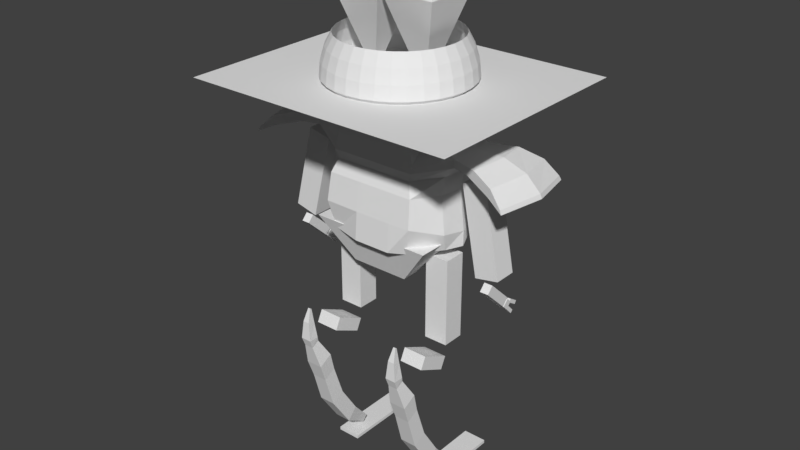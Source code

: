 # Source: robo_character.blend  (saved by Blender 2.77.0; exported with 4.5.12 LTS)
import bpy
from mathutils import Matrix  # noqa: F401  (used for matrix-valued properties, if any)

bpy.ops.wm.read_factory_settings(use_empty=True)
scene = bpy.context.scene
scene.name = 'Scene'

# ---- collections
col_collection_1 = bpy.data.collections.new('Collection 1'); scene.collection.children.link(col_collection_1)

# ---- world
world_world = bpy.data.worlds.new('World'); scene.world = world_world
world_world.color = (0.05088, 0.05088, 0.05088)
world_world.use_sun_shadow = False
world_world.sun_shadow_jitter_overblur = 0.0
world_world.cycles.sampling_method = 'MANUAL'

# ---- meshes
me_cube_024 = bpy.data.meshes.new('Cube.024')
me_cube_024.from_pydata([(-1.0, -1.0, -1.0), (-1.0, -1.0, 1.0), (-1.0, 1.0, -1.0), (-1.0, 1.0, 1.0), (1.0, -1.0, -1.0), (1.0, -1.0, 1.0), (1.0, 1.0, -1.0), (1.0, 1.0, 1.0)], [], [(1, 3, 2, 0), (3, 7, 6, 2), (7, 5, 4, 6), (5, 1, 0, 4), (0, 2, 6, 4), (5, 7, 3, 1)])
me_cube_024.use_remesh_preserve_volume = False
me_cube_024.use_remesh_preserve_attributes = False
me_cube_024.use_mirror_vertex_groups = False
me_cube_024.update()
me_cube_023 = bpy.data.meshes.new('Cube.023')
me_cube_023.from_pydata([(-1.0, -1.0, -1.0), (-1.0, -1.0, 1.0), (-1.0, 1.0, -1.0), (-1.0, 1.0, 1.0), (1.0, -1.0, -1.0), (1.0, -1.0, 1.0), (1.0, 1.0, -1.0), (1.0, 1.0, 1.0)], [], [(1, 3, 2, 0), (3, 7, 6, 2), (7, 5, 4, 6), (5, 1, 0, 4), (0, 2, 6, 4), (5, 7, 3, 1)])
me_cube_023.use_remesh_preserve_volume = False
me_cube_023.use_remesh_preserve_attributes = False
me_cube_023.use_mirror_vertex_groups = False
me_cube_023.update()
me_cube_022 = bpy.data.meshes.new('Cube.022')
me_cube_022.from_pydata([(-1.0, -1.0, -1.0), (-1.0, -1.0, 1.0), (-1.0, 1.0, -1.0), (-1.0, 1.0, 1.0), (1.0, -1.0, -1.0), (1.0, -1.0, 1.0), (1.0, 1.0, -1.0), (1.0, 1.0, 1.0)], [], [(1, 3, 2, 0), (3, 7, 6, 2), (7, 5, 4, 6), (5, 1, 0, 4), (0, 2, 6, 4), (5, 7, 3, 1)])
me_cube_022.use_remesh_preserve_volume = False
me_cube_022.use_remesh_preserve_attributes = False
me_cube_022.use_mirror_vertex_groups = False
me_cube_022.update()
me_cube_021 = bpy.data.meshes.new('Cube.021')
me_cube_021.from_pydata([(-1.0, -1.0, -1.0), (-1.0, -1.0, 1.0), (-1.0, 1.0, -1.0), (-1.0, 1.0, 1.0), (1.0, -1.0, -1.0), (1.0, -1.0, 1.0), (1.0, 1.0, -1.0), (1.0, 1.0, 1.0)], [], [(1, 3, 2, 0), (3, 7, 6, 2), (7, 5, 4, 6), (5, 1, 0, 4), (0, 2, 6, 4), (5, 7, 3, 1)])
me_cube_021.use_remesh_preserve_volume = False
me_cube_021.use_remesh_preserve_attributes = False
me_cube_021.use_mirror_vertex_groups = False
me_cube_021.update()
me_cube_020 = bpy.data.meshes.new('Cube.020')
me_cube_020.from_pydata([(-1.0, -1.0, -1.0), (-1.0, -1.0, 1.0), (-1.0, 1.0, -1.0), (-1.0, 1.0, 1.0), (1.0, -1.0, -1.0), (1.0, -1.0, 1.0), (1.0, 1.0, -1.0), (1.0, 1.0, 1.0)], [], [(1, 3, 2, 0), (3, 7, 6, 2), (7, 5, 4, 6), (5, 1, 0, 4), (0, 2, 6, 4), (5, 7, 3, 1)])
me_cube_020.use_remesh_preserve_volume = False
me_cube_020.use_remesh_preserve_attributes = False
me_cube_020.use_mirror_vertex_groups = False
me_cube_020.update()
me_cube_018 = bpy.data.meshes.new('Cube.018')
me_cube_018.from_pydata([(-1.0, -1.0, -1.0), (-1.0, -1.0, 1.0), (-1.0, 1.0, -1.0), (-1.0, 1.0, 1.0), (1.0, -1.0, -1.0), (1.0, -1.0, 1.0), (1.0, 1.0, -1.0), (1.0, 1.0, 1.0)], [], [(1, 3, 2, 0), (3, 7, 6, 2), (7, 5, 4, 6), (5, 1, 0, 4), (0, 2, 6, 4), (5, 7, 3, 1)])
me_cube_018.use_remesh_preserve_volume = False
me_cube_018.use_remesh_preserve_attributes = False
me_cube_018.use_mirror_vertex_groups = False
me_cube_018.update()
me_cube_015 = bpy.data.meshes.new('Cube.015')
me_cube_015.from_pydata([(-1.0, -1.0, -1.0), (-1.0, -1.0, 1.0), (-1.0, 1.0, -1.0), (-1.0, 1.0, 1.0), (1.0, -1.0, -1.0), (1.0, -1.0, 1.0), (1.0, 1.0, -1.0), (1.0, 1.0, 1.0)], [], [(1, 3, 2, 0), (3, 7, 6, 2), (7, 5, 4, 6), (5, 1, 0, 4), (0, 2, 6, 4), (5, 7, 3, 1)])
me_cube_015.use_remesh_preserve_volume = False
me_cube_015.use_remesh_preserve_attributes = False
me_cube_015.use_mirror_vertex_groups = False
me_cube_015.update()
me_cube_014 = bpy.data.meshes.new('Cube.014')
me_cube_014.from_pydata([(-1.0, -1.0, -1.0), (-1.0, -1.0, 1.0), (-1.0, 1.0, -1.0), (-1.0, 1.0, 1.0), (1.0, -1.0, -1.0), (1.0, -1.0, 1.0), (1.0, 1.0, -1.0), (1.0, 1.0, 1.0)], [], [(1, 3, 2, 0), (3, 7, 6, 2), (7, 5, 4, 6), (5, 1, 0, 4), (0, 2, 6, 4), (5, 7, 3, 1)])
me_cube_014.use_remesh_preserve_volume = False
me_cube_014.use_remesh_preserve_attributes = False
me_cube_014.use_mirror_vertex_groups = False
me_cube_014.update()
me_cube_013 = bpy.data.meshes.new('Cube.013')
me_cube_013.from_pydata([(-1.0, -1.0, -1.0), (-1.0, -1.0, 1.0), (-1.0, 1.0, -1.0), (-1.0, 1.0, 1.0), (1.0, -1.0, -1.0), (1.0, -1.0, 1.0), (1.0, 1.0, -1.0), (1.0, 1.0, 1.0)], [], [(1, 3, 2, 0), (3, 7, 6, 2), (7, 5, 4, 6), (5, 1, 0, 4), (0, 2, 6, 4), (5, 7, 3, 1)])
me_cube_013.use_remesh_preserve_volume = False
me_cube_013.use_remesh_preserve_attributes = False
me_cube_013.use_mirror_vertex_groups = False
me_cube_013.update()
me_cube_012 = bpy.data.meshes.new('Cube.012')
me_cube_012.from_pydata([(-1.0, -1.0, -1.0), (-1.0, -1.0, 1.0), (-1.0, 1.0, -1.0), (-1.0, 1.0, 1.0), (1.0, -1.0, -1.0), (1.0, -1.0, 1.0), (1.0, 1.0, -1.0), (1.0, 1.0, 1.0)], [], [(1, 3, 2, 0), (3, 7, 6, 2), (7, 5, 4, 6), (5, 1, 0, 4), (0, 2, 6, 4), (5, 7, 3, 1)])
me_cube_012.use_remesh_preserve_volume = False
me_cube_012.use_remesh_preserve_attributes = False
me_cube_012.use_mirror_vertex_groups = False
me_cube_012.update()
me_cube_011 = bpy.data.meshes.new('Cube.011')
me_cube_011.from_pydata([(-1.0, -1.0, -1.0), (-1.0, -1.0, 1.0), (-1.0, 1.0, -1.0), (-1.0, 1.0, 1.0), (1.0, -1.0, -1.0), (1.0, -1.0, 1.0), (1.0, 1.0, -1.0), (1.0, 1.0, 1.0)], [], [(1, 3, 2, 0), (3, 7, 6, 2), (7, 5, 4, 6), (5, 1, 0, 4), (0, 2, 6, 4), (5, 7, 3, 1)])
me_cube_011.use_remesh_preserve_volume = False
me_cube_011.use_remesh_preserve_attributes = False
me_cube_011.use_mirror_vertex_groups = False
me_cube_011.update()
me_cube_010 = bpy.data.meshes.new('Cube.010')
me_cube_010.from_pydata([(-1.0, -1.0, -1.0), (-1.0, -1.0, 1.0), (-1.0, 1.0, -1.0), (-1.0, 1.0, 1.0), (1.0, -1.0, -1.0), (1.0, -1.0, 1.0), (1.0, 1.0, -1.0), (1.0, 1.0, 1.0)], [], [(1, 3, 2, 0), (3, 7, 6, 2), (7, 5, 4, 6), (5, 1, 0, 4), (0, 2, 6, 4), (5, 7, 3, 1)])
me_cube_010.use_remesh_preserve_volume = False
me_cube_010.use_remesh_preserve_attributes = False
me_cube_010.use_mirror_vertex_groups = False
me_cube_010.update()
me_cube_009 = bpy.data.meshes.new('Cube.009')
me_cube_009.from_pydata([(-0.4506, -1.755, 0.3564), (-0.2766, -1.658, 0.7821), (-0.4506, -0.8541, 0.3564), (-0.2766, -0.9757, 0.7066), (0.4506, -1.755, 0.3564), (0.2766, -1.658, 0.7821), (0.4506, -0.8541, 0.3564), (0.2766, -0.9757, 0.7066), (-0.09519, -1.236, 1.083), (-0.09519, -1.075, 1.057), (0.09519, -1.236, 1.083), (0.09519, -1.075, 1.057), (-0.4033, -1.463, 0.1506), (-0.4033, -0.7549, 0.2494), (0.4033, -1.463, 0.1506), (0.4033, -0.7549, 0.2494), (-0.6919, 0.5267, -1.566), (-0.6919, 1.741, -1.396), (0.6919, 0.5267, -1.566), (0.6919, 1.741, -1.396), (-0.7145, -0.9059, -0.3873), (0.7145, -0.9059, -0.3873), (0.7145, 0.3476, -0.2122), (-0.7145, 0.3476, -0.2122), (-0.6444, -0.3224, -0.8151), (0.6444, 0.8081, -0.6572), (0.6444, -0.3224, -0.8151), (-0.6444, 0.8081, -0.6572), (-0.6919, 2.484, -2.325), (-0.6919, 3.404, -2.061), (0.6919, 2.484, -2.325), (0.6919, 3.404, -2.061), (-0.3226, 4.876, -2.742), (-0.3226, 5.305, -2.619), (0.3226, 4.876, -2.742), (0.3226, 5.305, -2.619)], [], [(1, 3, 2, 0), (3, 7, 6, 2), (7, 5, 4, 6), (5, 1, 0, 4), (0, 2, 13, 12), (5, 7, 11, 10), (10, 11, 9, 8), (3, 1, 8, 9), (1, 5, 10, 8), (7, 3, 9, 11), (26, 24, 16, 18), (2, 6, 15, 13), (4, 0, 12, 14), (6, 4, 14, 15), (17, 19, 31, 29), (27, 25, 19, 17), (25, 26, 18, 19), (24, 27, 17, 16), (12, 13, 23, 20), (15, 14, 21, 22), (13, 15, 22, 23), (14, 12, 20, 21), (20, 23, 27, 24), (22, 21, 26, 25), (23, 22, 25, 27), (21, 20, 24, 26), (31, 30, 34, 35), (19, 18, 30, 31), (16, 17, 29, 28), (18, 16, 28, 30), (32, 33, 35, 34), (28, 29, 33, 32), (30, 28, 32, 34), (29, 31, 35, 33)])
me_cube_009.use_remesh_preserve_volume = False
me_cube_009.use_remesh_preserve_attributes = False
me_cube_009.use_mirror_vertex_groups = False
me_cube_009.update()
me_cube_008 = bpy.data.meshes.new('Cube.008')
me_cube_008.from_pydata([(-1.0, -1.0, -1.0), (-1.0, -1.0, 1.0), (-1.0, 1.0, -1.0), (-1.0, 1.0, 1.0), (1.0, -1.0, -1.0), (1.0, -1.0, 1.0), (1.0, 1.0, -1.0), (1.0, 1.0, 1.0)], [], [(1, 3, 2, 0), (3, 7, 6, 2), (7, 5, 4, 6), (5, 1, 0, 4), (0, 2, 6, 4), (5, 7, 3, 1)])
me_cube_008.use_remesh_preserve_volume = False
me_cube_008.use_remesh_preserve_attributes = False
me_cube_008.use_mirror_vertex_groups = False
me_cube_008.update()
me_cube_007 = bpy.data.meshes.new('Cube.007')
me_cube_007.from_pydata([(-1.0, -1.0, -1.0), (-1.0, -1.0, 1.0), (-1.0, 1.0, -1.0), (-1.0, 1.0, 1.0), (1.0, -1.0, -1.0), (1.0, -1.0, 1.0), (1.0, 1.0, -1.0), (1.0, 1.0, 1.0)], [], [(1, 3, 2, 0), (3, 7, 6, 2), (7, 5, 4, 6), (5, 1, 0, 4), (0, 2, 6, 4), (5, 7, 3, 1)])
me_cube_007.use_remesh_preserve_volume = False
me_cube_007.use_remesh_preserve_attributes = False
me_cube_007.use_mirror_vertex_groups = False
me_cube_007.update()
me_cube_006 = bpy.data.meshes.new('Cube.006')
me_cube_006.from_pydata([(-0.4506, -1.755, 0.3564), (-0.2766, -1.658, 0.7821), (-0.4506, -0.8541, 0.3564), (-0.2766, -0.9757, 0.7066), (0.4506, -1.755, 0.3564), (0.2766, -1.658, 0.7821), (0.4506, -0.8541, 0.3564), (0.2766, -0.9757, 0.7066), (-0.09519, -1.236, 1.083), (-0.09519, -1.075, 1.057), (0.09519, -1.236, 1.083), (0.09519, -1.075, 1.057), (-0.4033, -1.463, 0.1506), (-0.4033, -0.7549, 0.2494), (0.4033, -1.463, 0.1506), (0.4033, -0.7549, 0.2494), (-0.6919, 0.5267, -1.566), (-0.6919, 1.741, -1.396), (0.6919, 0.5267, -1.566), (0.6919, 1.741, -1.396), (-0.7145, -0.9059, -0.3873), (0.7145, -0.9059, -0.3873), (0.7145, 0.3476, -0.2122), (-0.7145, 0.3476, -0.2122), (-0.6444, -0.3224, -0.8151), (0.6444, 0.8081, -0.6572), (0.6444, -0.3224, -0.8151), (-0.6444, 0.8081, -0.6572), (-0.6919, 2.484, -2.325), (-0.6919, 3.404, -2.061), (0.6919, 2.484, -2.325), (0.6919, 3.404, -2.061), (-0.3226, 4.876, -2.742), (-0.3226, 5.305, -2.619), (0.3226, 4.876, -2.742), (0.3226, 5.305, -2.619)], [], [(1, 3, 2, 0), (3, 7, 6, 2), (7, 5, 4, 6), (5, 1, 0, 4), (0, 2, 13, 12), (5, 7, 11, 10), (10, 11, 9, 8), (3, 1, 8, 9), (1, 5, 10, 8), (7, 3, 9, 11), (26, 24, 16, 18), (2, 6, 15, 13), (4, 0, 12, 14), (6, 4, 14, 15), (17, 19, 31, 29), (27, 25, 19, 17), (25, 26, 18, 19), (24, 27, 17, 16), (12, 13, 23, 20), (15, 14, 21, 22), (13, 15, 22, 23), (14, 12, 20, 21), (20, 23, 27, 24), (22, 21, 26, 25), (23, 22, 25, 27), (21, 20, 24, 26), (31, 30, 34, 35), (19, 18, 30, 31), (16, 17, 29, 28), (18, 16, 28, 30), (32, 33, 35, 34), (28, 29, 33, 32), (30, 28, 32, 34), (29, 31, 35, 33)])
me_cube_006.use_remesh_preserve_volume = False
me_cube_006.use_remesh_preserve_attributes = False
me_cube_006.use_mirror_vertex_groups = False
me_cube_006.update()
me_cube_005 = bpy.data.meshes.new('Cube.005')
me_cube_005.from_pydata([(-1.0, -1.0, -1.0), (-1.0, -1.0, 1.0), (-1.0, 1.0, -1.0), (-1.0, 1.0, 1.0), (1.0, -1.0, -1.0), (1.0, -1.0, 1.0), (1.0, 1.0, -1.0), (1.0, 1.0, 1.0)], [], [(1, 3, 2, 0), (3, 7, 6, 2), (7, 5, 4, 6), (5, 1, 0, 4), (0, 2, 6, 4), (5, 7, 3, 1)])
me_cube_005.use_remesh_preserve_volume = False
me_cube_005.use_remesh_preserve_attributes = False
me_cube_005.use_mirror_vertex_groups = False
me_cube_005.update()
me_cube_004 = bpy.data.meshes.new('Cube.004')
me_cube_004.from_pydata([(-1.0, -1.0, -1.0), (-1.0, -1.0, 1.0), (-1.0, 1.0, -1.0), (-1.0, 1.0, 1.0), (1.0, -1.0, -1.0), (1.0, -1.0, 1.0), (1.0, 1.0, -1.0), (1.0, 1.0, 1.0)], [], [(1, 3, 2, 0), (3, 7, 6, 2), (7, 5, 4, 6), (5, 1, 0, 4), (0, 2, 6, 4), (5, 7, 3, 1)])
me_cube_004.use_remesh_preserve_volume = False
me_cube_004.use_remesh_preserve_attributes = False
me_cube_004.use_mirror_vertex_groups = False
me_cube_004.update()
me_cube_003 = bpy.data.meshes.new('Cube.003')
me_cube_003.from_pydata([(-1.0, -1.0, -0.4104), (-2.105, -1.475, 1.0), (-1.0, 1.0, -0.4104), (-2.105, 1.475, 1.0), (1.0, -1.0, -0.4104), (2.105, -1.475, 1.0), (1.0, 1.0, -0.4104), (2.105, 1.475, 1.0), (-2.105, 0.0, 1.0), (-1.0, 0.0, -0.4104), (2.105, 0.0, 1.0), (1.0, 0.0, -0.4104), (0.0, 1.475, 1.0), (0.0, 1.0, -0.4104), (0.0, -1.475, 1.0), (0.0, -1.0, -0.4104), (0.0, 0.0, 1.0), (0.0, 0.0, -0.4104), (-0.5, 1.0, -0.4104), (-1.052, -1.475, 1.0), (-1.052, 0.0, 1.0), (-1.052, 1.475, 1.0), (-0.5, -1.0, -0.4104), (-0.5, 0.0, -0.4104), (1.052, 1.475, 1.0), (0.5, -1.0, -0.4104), (0.5, 0.0, -0.4104), (0.5, 1.0, -0.4104), (1.052, -1.475, 1.0), (1.052, 0.0, 1.0)], [], [(8, 3, 2, 9), (24, 7, 6, 27), (10, 5, 4, 11), (19, 1, 0, 22), (26, 27, 6, 11), (20, 21, 3, 8), (19, 20, 8, 1), (25, 26, 11, 4), (7, 10, 11, 6), (1, 8, 9, 0), (22, 23, 17, 15), (28, 29, 16, 14), (29, 24, 12, 16), (23, 18, 13, 17), (28, 14, 15, 25), (21, 12, 13, 18), (3, 21, 18, 2), (9, 2, 18, 23), (0, 9, 23, 22), (14, 16, 20, 19), (16, 12, 21, 20), (14, 19, 22, 15), (5, 28, 25, 4), (10, 7, 24, 29), (5, 10, 29, 28), (15, 17, 26, 25), (17, 13, 27, 26), (12, 24, 27, 13)])
me_cube_003.use_remesh_preserve_volume = False
me_cube_003.use_remesh_preserve_attributes = False
me_cube_003.use_mirror_vertex_groups = False
me_cube_003.update()
me_cube_002 = bpy.data.meshes.new('Cube.002')
me_cube_002.from_pydata([(-0.796, -0.796, -1.0), (-0.7869, -0.657, 1.0), (-0.796, 0.796, -1.0), (-0.7869, 0.657, 1.0), (0.796, -0.796, -1.0), (0.7869, -0.657, 1.0), (0.796, 0.796, -1.0), (0.7869, 0.657, 1.0), (-1.347, -1.124, 1.412), (-1.347, 1.124, 1.412), (1.347, -1.124, 1.412), (1.347, 1.124, 1.412), (-2.209, -1.844, 1.709), (-2.209, 1.844, 1.709), (2.209, -1.844, 1.709), (2.209, 1.844, 1.709), (-2.674, -2.232, 1.789), (-2.674, 2.232, 1.789), (2.674, -2.232, 1.789), (2.674, 2.232, 1.789), (0.4157, 0.657, 1.0), (0.5112, 0.9552, -1.0), (0.4157, -0.657, 1.0), (0.5112, -0.9552, -1.0), (0.7115, 1.124, 1.412), (0.7115, -1.124, 1.412), (1.167, 1.844, 1.709), (1.167, -1.844, 1.709), (1.413, 2.232, 1.789), (1.413, -2.232, 1.789), (-0.2187, 0.9552, -1.0), (-0.1856, -0.657, 1.0), (-0.3176, -1.124, 1.412), (-0.5209, -1.844, 1.709), (-0.6305, -2.232, 1.789), (-0.1856, 0.657, 1.0), (-0.2187, -0.9552, -1.0), (-0.3176, 1.124, 1.412), (-0.5209, 1.844, 1.709), (-0.6305, 2.232, 1.789), (-0.7869, 0.2911, 1.0), (-1.215, 0.4057, -1.0), (0.7869, 0.2911, 1.0), (1.215, 0.4057, -1.0), (-1.347, 0.4983, 1.412), (1.347, 0.4983, 1.412), (-2.209, 0.8172, 1.709), (2.209, 0.8172, 1.709), (-2.674, 0.9893, 1.789), (2.674, 0.9893, 1.789), (1.413, 0.9893, 1.789), (0.5283, 0.4431, -1.0), (-0.2358, 0.4431, -1.0), (-0.6305, 0.9893, 1.789), (-1.215, -0.241, -1.0), (0.7869, -0.1829, 1.0), (1.347, -0.3131, 1.412), (2.209, -0.5135, 1.709), (2.674, -0.6216, 1.789), (1.413, -0.6216, 1.789), (0.5283, -0.2784, -1.0), (-0.2358, -0.2784, -1.0), (-0.6305, -0.6216, 1.789), (-0.7869, -0.1829, 1.0), (1.215, -0.241, -1.0), (-1.347, -0.3131, 1.412), (-2.209, -0.5135, 1.709), (-2.674, -0.6216, 1.789), (-0.8307, -0.7276, 0.5883), (-0.8307, 0.7276, 0.5883), (0.8307, 0.7276, 0.5883), (0.8307, -0.7276, 0.5883), (0.4389, -0.7276, 0.5883), (0.4389, 0.7276, 0.5883), (-0.1959, 0.7276, 0.5883), (-0.1959, -0.7276, 0.5883), (1.488, 0.5272, 0.847), (-1.488, 0.5272, 0.847), (-1.488, -0.413, 0.847), (1.488, -0.413, 0.847), (-0.8856, 0.8159, 0.07313), (0.8856, 0.8159, 0.07313), (0.8856, -0.8159, 0.07313), (0.4679, -0.8159, 0.07313), (0.4679, 0.8159, 0.07313), (-0.2089, 0.8159, 0.07313), (-0.2089, -0.8159, 0.07313), (1.197, 0.4651, 0.07564), (-1.197, 0.4651, 0.07564), (-1.197, -0.3308, 0.07564), (1.197, -0.3308, 0.07564), (-0.8856, -0.8159, 0.07313), (-0.9428, 0.908, -0.4634), (0.9201, 0.8858, -0.4645), (0.9201, -0.89, -0.4645), (0.4981, -0.908, -0.4634), (0.4981, 0.908, -0.4634), (-0.2223, 0.908, -0.4634), (-0.2223, -0.908, -0.4634), (1.275, 0.5202, -0.6497), (-1.248, 0.5066, -0.6466), (-1.275, -0.3654, -0.6497), (1.275, -0.3654, -0.6497), (-0.9238, -0.89, -0.4645), (-0.7869, 0.0541, 1.0), (1.356, 0.08235, -1.0), (-1.347, 0.0926, 1.412), (-2.209, 0.1519, 1.709), (-2.674, 0.1838, 1.789), (-1.356, 0.08235, -1.0), (0.7869, 0.0541, 1.0), (1.347, 0.0926, 1.412), (2.209, 0.1519, 1.709), (2.674, 0.1838, 1.789), (1.413, 0.1838, 1.789), (0.5283, 0.08235, -1.0), (-0.2358, 0.08235, -1.0), (-0.6305, 0.1838, 1.789), (1.591, 0.0562, 0.9118), (-1.591, 0.0562, 0.9118), (1.28, 0.06715, 0.0763), (-1.28, 0.06715, 0.0763), (1.363, 0.07811, -0.6993), (-1.363, 0.07811, -0.6993), (-0.8402, -0.7428, 0.4995), (-0.8402, 0.7428, 0.4995), (0.8402, 0.7428, 0.4995), (0.8402, -0.7428, 0.4995), (0.4439, -0.7428, 0.4995), (0.4439, 0.7428, 0.4995), (-0.1981, 0.7428, 0.4995), (-0.1981, -0.7428, 0.4995), (1.505, 0.5393, 0.688), (-1.505, 0.5393, 0.688), (-1.505, -0.4205, 0.688), (1.505, -0.4205, 0.688), (-1.609, 0.0586, 0.7418), (1.609, 0.0586, 0.7418), (-0.784, 0.71, 0.3339), (0.7899, 0.71, 0.3339), (0.7899, -0.7056, 0.3339), (0.4188, -0.7056, 0.3339), (0.4188, 0.71, 0.3339), (-0.1826, 0.71, 0.3339), (-0.1826, -0.7056, 0.3339), (1.27, 0.4695, 0.4387), (-1.264, 0.4695, 0.4387), (-1.264, -0.3505, 0.4387), (1.27, -0.3505, 0.4387), (-1.352, 0.05908, 0.4686), (1.358, 0.05908, 0.4686), (-0.784, -0.7056, 0.3339), (2.002, 0.6893, 0.8425), (-2.002, 0.6893, 0.8425), (-2.002, -0.5756, 0.8425), (2.002, -0.5756, 0.8425), (2.14, 0.05559, 0.9025), (-2.14, 0.05559, 0.9025), (1.833, 0.6446, 0.6954), (-1.833, 0.6446, 0.6954), (-1.833, -0.5249, 0.6954), (1.833, -0.5249, 0.6954), (-2.165, 0.05882, 0.7452), (2.165, 0.05882, 0.7452), (2.683, 0.9044, 0.4394), (-2.683, 0.9044, 0.4394), (-2.683, -0.7915, 0.4394), (2.683, -0.7915, 0.4394), (2.869, 0.05479, 0.4702), (-2.869, 0.05479, 0.4702), (2.714, 0.9262, 0.3639), (-2.714, 0.9262, 0.3639), (-2.714, -0.8052, 0.3639), (2.714, -0.8052, 0.3639), (-2.902, 0.05912, 0.3895), (2.902, 0.05912, 0.3895), (-2.369, 0.8159, 0.5308), (-2.533, 0.05897, 0.5678), (-2.424, -0.7093, 0.6977), (-2.369, -0.6955, 0.5308), (-2.424, 0.8226, 0.6977), (-2.592, 0.05516, 0.7438), (2.424, -0.7093, 0.6977), (2.592, 0.05516, 0.7438), (2.533, 0.05897, 0.5678), (2.369, -0.6955, 0.5308), (2.369, 0.8159, 0.5308), (2.424, 0.8226, 0.6977)], [], [(100, 92, 2, 41), (96, 93, 6, 21), (102, 94, 4, 64), (98, 103, 0, 36), (51, 21, 6, 43), (22, 5, 10, 25), (25, 10, 14, 27), (35, 3, 9, 37), (42, 7, 11, 45), (63, 1, 8, 65), (38, 13, 17, 39), (37, 9, 13, 38), (45, 11, 15, 47), (65, 8, 12, 66), (53, 39, 17, 48), (47, 15, 19, 49), (66, 12, 16, 67), (27, 14, 18, 29), (33, 27, 29, 34), (49, 19, 28, 50), (11, 24, 26, 15), (15, 26, 28, 19), (7, 20, 24, 11), (32, 25, 27, 33), (31, 22, 25, 32), (52, 30, 21, 51), (94, 95, 23, 4), (97, 96, 21, 30), (92, 97, 30, 2), (41, 2, 30, 52), (1, 31, 32, 8), (8, 32, 33, 12), (12, 33, 34, 16), (50, 28, 39, 53), (24, 37, 38, 26), (26, 38, 39, 28), (20, 35, 37, 24), (95, 98, 36, 23), (114, 50, 53, 117), (109, 41, 52, 116), (116, 52, 51, 115), (113, 49, 50, 114), (13, 46, 48, 17), (112, 47, 49, 113), (117, 53, 48, 108), (9, 44, 46, 13), (111, 45, 47, 112), (3, 40, 44, 9), (110, 42, 45, 111), (115, 51, 43, 105), (93, 99, 43, 6), (123, 100, 41, 109), (103, 101, 54, 0), (23, 60, 64, 4), (5, 55, 56, 10), (10, 56, 57, 14), (34, 62, 67, 16), (14, 57, 58, 18), (18, 58, 59, 29), (36, 61, 60, 23), (0, 54, 61, 36), (29, 59, 62, 34), (107, 66, 67, 108), (106, 65, 66, 107), (104, 63, 65, 106), (122, 102, 64, 105), (110, 55, 79, 118), (1, 63, 78, 68), (104, 40, 77, 119), (7, 42, 76, 70), (22, 31, 75, 72), (3, 35, 74, 69), (35, 20, 73, 74), (5, 22, 72, 71), (31, 1, 68, 75), (55, 5, 71, 79), (20, 7, 70, 73), (40, 3, 69, 77), (150, 148, 90, 120), (151, 147, 89, 91), (149, 146, 88, 121), (139, 145, 87, 81), (141, 144, 86, 83), (138, 143, 85, 80), (143, 142, 84, 85), (140, 141, 83, 82), (144, 151, 91, 86), (148, 140, 82, 90), (142, 139, 81, 84), (146, 138, 80, 88), (120, 90, 102, 122), (91, 89, 101, 103), (121, 88, 100, 123), (81, 87, 99, 93), (83, 86, 98, 95), (80, 85, 97, 92), (85, 84, 96, 97), (82, 83, 95, 94), (86, 91, 103, 98), (90, 82, 94, 102), (84, 81, 93, 96), (88, 80, 92, 100), (89, 121, 123, 101), (87, 120, 122, 99), (147, 149, 121, 89), (145, 150, 120, 87), (63, 104, 119, 78), (42, 110, 118, 76), (99, 122, 105, 43), (40, 104, 106, 44), (44, 106, 107, 46), (46, 107, 108, 48), (101, 123, 109, 54), (60, 115, 105, 64), (55, 110, 111, 56), (56, 111, 112, 57), (62, 117, 108, 67), (57, 112, 113, 58), (58, 113, 114, 59), (61, 116, 115, 60), (54, 109, 116, 61), (59, 114, 117, 62), (133, 136, 162, 159), (79, 135, 161, 155), (77, 69, 125, 133), (73, 70, 126, 129), (79, 71, 127, 135), (75, 68, 124, 131), (71, 72, 128, 127), (74, 73, 129, 130), (69, 74, 130, 125), (72, 75, 131, 128), (70, 76, 132, 126), (78, 119, 157, 154), (68, 78, 134, 124), (137, 132, 158, 163), (132, 137, 150, 145), (134, 136, 149, 147), (133, 125, 138, 146), (129, 126, 139, 142), (135, 127, 140, 148), (131, 124, 151, 144), (127, 128, 141, 140), (130, 129, 142, 143), (125, 130, 143, 138), (128, 131, 144, 141), (126, 132, 145, 139), (136, 133, 146, 149), (124, 134, 147, 151), (137, 135, 148, 150), (185, 184, 175, 173), (179, 178, 166, 172), (183, 182, 167, 168), (176, 177, 174, 171), (118, 79, 155, 156), (132, 76, 152, 158), (136, 134, 160, 162), (76, 118, 156, 152), (77, 133, 159, 153), (119, 77, 153, 157), (135, 137, 163, 161), (134, 78, 154, 160), (164, 168, 175, 170), (166, 169, 174, 172), (169, 165, 171, 174), (168, 167, 173, 175), (181, 180, 165, 169), (184, 186, 170, 175), (187, 183, 168, 164), (182, 185, 173, 167), (186, 187, 164, 170), (177, 179, 172, 174), (178, 181, 169, 166), (180, 176, 171, 165), (153, 159, 176, 180), (154, 157, 181, 178), (162, 160, 179, 177), (157, 153, 180, 181), (159, 162, 177, 176), (160, 154, 178, 179), (158, 152, 187, 186), (155, 161, 185, 182), (152, 156, 183, 187), (163, 158, 186, 184), (156, 155, 182, 183), (161, 163, 184, 185)])
me_cube_002.use_remesh_preserve_volume = False
me_cube_002.use_remesh_preserve_attributes = False
me_cube_002.use_mirror_vertex_groups = False
me_cube_002.update()
me_cube_001 = bpy.data.meshes.new('Cube.001')
me_cube_001.from_pydata([(0.0, 0.0, -2.195), (-1.0, -1.0, 1.0), (0.0, 0.0, 2.081), (-1.0, 1.0, 1.0), (1.0, -1.0, 1.0), (1.0, 1.0, 1.0)], [], [(1, 3, 0), (3, 5, 0), (5, 4, 0), (4, 1, 0), (1, 4, 2), (3, 1, 2), (5, 3, 2), (4, 5, 2)])
me_cube_001.use_remesh_preserve_volume = False
me_cube_001.use_remesh_preserve_attributes = False
me_cube_001.use_mirror_vertex_groups = False
me_cube_001.update()
me_cube = bpy.data.meshes.new('Cube')
me_cube.from_pydata([(0.0, 0.0, -2.195), (-1.0, -1.0, 1.0), (0.0, 0.0, 2.081), (-1.0, 1.0, 1.0), (1.0, -1.0, 1.0), (1.0, 1.0, 1.0)], [], [(1, 3, 0), (3, 5, 0), (5, 4, 0), (4, 1, 0), (1, 4, 2), (3, 1, 2), (5, 3, 2), (4, 5, 2)])
me_cube.use_remesh_preserve_volume = False
me_cube.use_remesh_preserve_attributes = False
me_cube.use_mirror_vertex_groups = False
me_cube.update()
me_sphere = bpy.data.meshes.new('Sphere')
me_sphere.from_pydata([(-0.342, 7.491e-08, 0.3953), (-0.38, 7.491e-08, 0.3242), (-0.4034, 7.491e-08, 0.247), (-0.4113, 7.491e-08, 0.1668), (-0.3354, 0.06672, 0.3953), (-0.3727, 0.07413, 0.3242), (-0.3957, 0.0787, 0.247), (-0.4034, 0.08024, 0.1668), (-0.316, 0.1309, 0.3953), (-0.3511, 0.1454, 0.3242), (-0.3727, 0.1544, 0.247), (-0.38, 0.1574, 0.1668), (-0.2844, 0.19, 0.3953), (-0.316, 0.2111, 0.3242), (-0.3354, 0.2241, 0.247), (-0.342, 0.2285, 0.1668), (-0.2418, 0.2418, 0.3953), (-0.2687, 0.2687, 0.3242), (-0.2852, 0.2852, 0.247), (-0.2908, 0.2908, 0.1668), (-0.19, 0.2844, 0.3953), (-0.2111, 0.316, 0.3242), (-0.2241, 0.3354, 0.247), (-0.2285, 0.342, 0.1668), (-0.1309, 0.316, 0.3953), (-0.1454, 0.3511, 0.3242), (-0.1544, 0.3727, 0.247), (-0.1574, 0.38, 0.1668), (-0.06672, 0.3354, 0.3953), (-0.07413, 0.3727, 0.3242), (-0.0787, 0.3957, 0.247), (-0.08024, 0.4034, 0.1668), (-0.08374, -0.01769, -0.1155), (-0.07888, -0.03469, -0.1155), (-0.07099, -0.05037, -0.1155), (3.167e-07, 0.342, 0.3953), (2.922e-07, 0.38, 0.3242), (3.412e-07, 0.4034, 0.247), (3.351e-07, 0.4113, 0.1668), (-0.06037, -0.06411, -0.1155), (-0.04743, -0.07538, -0.1155), (-0.03267, -0.08376, -0.1155), (-0.01666, -0.08892, -0.1155), (0.06672, 0.3354, 0.3953), (0.07413, 0.3727, 0.3242), (0.0787, 0.3957, 0.247), (0.08024, 0.4034, 0.1668), (2.686e-07, -0.09066, -0.1155), (0.01666, -0.08892, -0.1155), (0.03267, -0.08376, -0.1155), (0.04743, -0.07538, -0.1155), (0.1309, 0.316, 0.3953), (0.1454, 0.3511, 0.3242), (0.1544, 0.3727, 0.247), (0.1574, 0.38, 0.1668), (0.06037, -0.06411, -0.1155), (0.07099, -0.05037, -0.1155), (0.07888, -0.03469, -0.1155), (0.08374, -0.01769, -0.1155), (0.19, 0.2844, 0.3953), (0.2111, 0.316, 0.3242), (0.2241, 0.3354, 0.247), (0.2285, 0.342, 0.1668), (0.08538, 9.407e-08, -0.1155), (0.08374, 0.01769, -0.1155), (0.07888, 0.03469, -0.1155), (0.07099, 0.05037, -0.1155), (0.2418, 0.2418, 0.3953), (0.2687, 0.2687, 0.3242), (0.2852, 0.2852, 0.247), (0.2908, 0.2908, 0.1668), (0.06037, 0.06411, -0.1155), (0.04743, 0.07538, -0.1155), (0.03267, 0.08376, -0.1155), (0.01666, 0.08892, -0.1155), (0.2844, 0.19, 0.3953), (0.316, 0.2111, 0.3242), (0.3354, 0.2241, 0.247), (0.342, 0.2285, 0.1668), (2.889e-07, 0.09066, -0.1155), (-0.01666, 0.08892, -0.1155), (-0.03267, 0.08376, -0.1155), (-0.04743, 0.07538, -0.1155), (0.316, 0.1309, 0.3953), (0.3511, 0.1454, 0.3242), (0.3727, 0.1544, 0.247), (0.38, 0.1574, 0.1668), (-0.06037, 0.06411, -0.1155), (-0.07099, 0.05037, -0.1155), (-0.07888, 0.03469, -0.1155), (-0.08374, 0.01769, -0.1155), (0.3354, 0.06672, 0.3953), (0.3727, 0.07413, 0.3242), (0.3957, 0.0787, 0.247), (0.4034, 0.08024, 0.1668), (-0.08538, 1.032e-07, -0.1155), (-0.08538, 1.032e-07, -0.006316), (-0.08374, 0.01769, -0.006316), (-0.07888, 0.03469, -0.006316), (0.342, 3.976e-08, 0.3953), (0.38, 1.011e-07, 0.3242), (0.4034, 3.976e-08, 0.247), (0.4113, 3.363e-08, 0.1668), (-0.07099, 0.05037, -0.006316), (-0.06037, 0.06411, -0.006316), (-0.04743, 0.07538, -0.006316), (-0.03267, 0.08376, -0.006316), (0.3354, -0.06672, 0.3953), (0.3727, -0.07413, 0.3242), (0.3957, -0.0787, 0.247), (0.4034, -0.08024, 0.1668), (-0.01666, 0.08892, -0.006316), (2.889e-07, 0.09066, -0.006316), (0.01666, 0.08892, -0.006316), (0.03267, 0.08376, -0.006316), (0.316, -0.1309, 0.3953), (0.3511, -0.1454, 0.3242), (0.3727, -0.1544, 0.247), (0.38, -0.1574, 0.1668), (0.04743, 0.07538, -0.006316), (0.06037, 0.06411, -0.006316), (0.07099, 0.05037, -0.006316), (0.07888, 0.03469, -0.006316), (0.2844, -0.19, 0.3953), (0.316, -0.2111, 0.3242), (0.3354, -0.2241, 0.247), (0.342, -0.2285, 0.1668), (0.08374, 0.01769, -0.006316), (0.08538, 9.407e-08, -0.006316), (0.08374, -0.01769, -0.006316), (0.07888, -0.03469, -0.006316), (0.2418, -0.2418, 0.3953), (0.2687, -0.2687, 0.3242), (0.2852, -0.2852, 0.247), (0.2908, -0.2908, 0.1668), (0.07099, -0.05037, -0.006316), (0.06037, -0.06411, -0.006316), (0.04743, -0.07538, -0.006316), (0.03267, -0.08376, -0.006316), (0.19, -0.2844, 0.3953), (0.2111, -0.316, 0.3242), (0.2241, -0.3354, 0.247), (0.2285, -0.342, 0.1668), (0.01666, -0.08892, -0.006316), (2.686e-07, -0.09066, -0.006316), (-0.01666, -0.08892, -0.006316), (-0.03267, -0.08376, -0.006316), (0.1309, -0.316, 0.3953), (0.1454, -0.3511, 0.3242), (0.1544, -0.3727, 0.247), (0.1574, -0.38, 0.1668), (-0.04743, -0.07538, -0.006316), (-0.06037, -0.06411, -0.006316), (-0.07099, -0.05037, -0.006316), (-0.07888, -0.03469, -0.006316), (0.06672, -0.3354, 0.3953), (0.07413, -0.3727, 0.3242), (0.0787, -0.3957, 0.247), (0.08024, -0.4034, 0.1668), (-0.08374, -0.01769, -0.006316), (-0.2292, -0.0484, 0.004974), (-0.2159, -0.09495, 0.004974), (-0.1943, -0.1378, 0.004974), (2.37e-07, -0.342, 0.3953), (3.106e-07, -0.38, 0.3242), (2.186e-07, -0.4034, 0.247), (2.37e-07, -0.4113, 0.1668), (-0.1652, -0.1754, 0.004974), (-0.1298, -0.2063, 0.004974), (-0.08942, -0.2292, 0.004974), (-0.04558, -0.2433, 0.004974), (-0.06672, -0.3354, 0.3953), (-0.07413, -0.3727, 0.3242), (-0.0787, -0.3957, 0.247), (-0.08024, -0.4034, 0.1668), (2.546e-07, -0.2481, 0.004974), (0.04558, -0.2433, 0.004974), (0.08942, -0.2292, 0.004974), (0.1298, -0.2063, 0.004974), (-0.1309, -0.316, 0.3953), (-0.1454, -0.3511, 0.3242), (-0.1544, -0.3727, 0.247), (-0.1574, -0.38, 0.1668), (0.1652, -0.1754, 0.004974), (0.1943, -0.1378, 0.004974), (0.2159, -0.09495, 0.004974), (0.2292, -0.0484, 0.004974), (-0.19, -0.2844, 0.3953), (-0.2111, -0.316, 0.3242), (-0.2241, -0.3354, 0.247), (-0.2285, -0.342, 0.1668), (0.2337, 6.072e-08, 0.004974), (0.2292, 0.0484, 0.004974), (0.2159, 0.09495, 0.004974), (0.1943, 0.1378, 0.004974), (-0.2418, -0.2418, 0.3953), (-0.2687, -0.2687, 0.3242), (-0.2852, -0.2852, 0.247), (-0.2908, -0.2908, 0.1668), (0.1652, 0.1754, 0.004974), (0.1298, 0.2063, 0.004974), (0.08942, 0.2292, 0.004974), (0.04558, 0.2433, 0.004974), (-0.2844, -0.19, 0.3953), (-0.316, -0.2111, 0.3242), (-0.3354, -0.2241, 0.247), (-0.342, -0.2285, 0.1668), (3.103e-07, 0.2481, 0.004974), (-0.04558, 0.2433, 0.004974), (-0.08942, 0.2292, 0.004974), (-0.1298, 0.2063, 0.004974), (-0.1652, 0.1754, 0.004974), (-0.316, -0.1309, 0.3953), (-0.3511, -0.1454, 0.3242), (-0.3727, -0.1544, 0.247), (-0.38, -0.1574, 0.1668), (-0.1943, 0.1378, 0.004974), (-0.2159, 0.09495, 0.004974), (-0.2292, 0.0484, 0.004974), (-0.2337, 8.561e-08, 0.004974), (-0.3354, -0.06672, 0.3953), (-0.3727, -0.07413, 0.3242), (-0.3957, -0.0787, 0.247), (-0.4034, -0.08024, 0.1668)], [], [(3, 2, 6, 7), (1, 0, 4, 5), (2, 1, 5, 6), (5, 4, 8, 9), (6, 5, 9, 10), (7, 6, 10, 11), (9, 8, 12, 13), (10, 9, 13, 14), (11, 10, 14, 15), (14, 13, 17, 18), (15, 14, 18, 19), (13, 12, 16, 17), (17, 16, 20, 21), (18, 17, 21, 22), (19, 18, 22, 23), (23, 22, 26, 27), (21, 20, 24, 25), (22, 21, 25, 26), (25, 24, 28, 29), (26, 25, 29, 30), (27, 26, 30, 31), (31, 30, 37, 38), (29, 28, 35, 36), (30, 29, 36, 37), (36, 35, 43, 44), (37, 36, 44, 45), (38, 37, 45, 46), (44, 43, 51, 52), (45, 44, 52, 53), (46, 45, 53, 54), (52, 51, 59, 60), (53, 52, 60, 61), (54, 53, 61, 62), (146, 151, 40, 41), (60, 59, 67, 68), (61, 60, 68, 69), (62, 61, 69, 70), (68, 67, 75, 76), (69, 68, 76, 77), (70, 69, 77, 78), (122, 127, 64, 65), (120, 121, 66, 71), (137, 138, 49, 50), (138, 143, 48, 49), (159, 96, 95, 32), (127, 128, 63, 64), (98, 103, 88, 89), (129, 130, 57, 58), (76, 75, 83, 84), (77, 76, 84, 85), (78, 77, 85, 86), (144, 145, 42, 47), (135, 136, 55, 56), (85, 84, 92, 93), (86, 85, 93, 94), (113, 114, 73, 74), (151, 152, 39, 40), (152, 153, 34, 39), (121, 122, 65, 66), (105, 106, 81, 82), (84, 83, 91, 92), (130, 135, 56, 57), (143, 144, 47, 48), (103, 104, 87, 88), (92, 91, 99, 100), (93, 92, 100, 101), (94, 93, 101, 102), (96, 97, 90, 95), (145, 146, 41, 42), (101, 100, 108, 109), (102, 101, 109, 110), (154, 159, 32, 33), (97, 98, 89, 90), (106, 111, 80, 81), (128, 129, 58, 63), (104, 105, 82, 87), (100, 99, 107, 108), (153, 154, 33, 34), (136, 137, 50, 55), (108, 107, 115, 116), (109, 108, 116, 117), (110, 109, 117, 118), (114, 119, 72, 73), (112, 113, 74, 79), (119, 120, 71, 72), (118, 117, 125, 126), (207, 202, 113, 112), (111, 112, 79, 80), (217, 216, 103, 98), (210, 209, 106, 105), (216, 211, 104, 103), (116, 115, 123, 124), (117, 116, 124, 125), (202, 201, 114, 113), (200, 199, 120, 119), (124, 123, 131, 132), (125, 124, 132, 133), (126, 125, 133, 134), (176, 175, 144, 143), (208, 207, 112, 111), (201, 200, 119, 114), (134, 133, 141, 142), (194, 193, 122, 121), (192, 191, 128, 127), (186, 185, 130, 129), (168, 167, 152, 151), (193, 192, 127, 122), (132, 131, 139, 140), (133, 132, 140, 141), (161, 160, 159, 154), (140, 139, 147, 148), (141, 140, 148, 149), (142, 141, 149, 150), (175, 170, 145, 144), (184, 183, 136, 135), (170, 169, 146, 145), (199, 194, 121, 120), (177, 176, 143, 138), (191, 186, 129, 128), (167, 162, 153, 152), (160, 219, 96, 159), (148, 147, 155, 156), (149, 148, 156, 157), (150, 149, 157, 158), (169, 168, 151, 146), (156, 155, 163, 164), (157, 156, 164, 165), (158, 157, 165, 166), (185, 184, 135, 130), (183, 178, 137, 136), (209, 208, 111, 106), (162, 161, 154, 153), (178, 177, 138, 137), (219, 218, 97, 96), (218, 217, 98, 97), (78, 86, 193, 194), (118, 126, 184, 185), (164, 163, 171, 172), (165, 164, 172, 173), (166, 165, 173, 174), (211, 210, 105, 104), (172, 171, 179, 180), (173, 172, 180, 181), (174, 173, 181, 182), (38, 46, 202, 207), (166, 174, 170, 175), (23, 27, 209, 210), (223, 3, 219, 160), (102, 110, 186, 191), (190, 198, 167, 168), (15, 19, 211, 216), (126, 134, 183, 184), (180, 179, 187, 188), (181, 180, 188, 189), (182, 181, 189, 190), (62, 70, 199, 200), (215, 223, 160, 161), (189, 188, 196, 197), (190, 189, 197, 198), (27, 31, 208, 209), (150, 158, 176, 177), (46, 54, 201, 202), (86, 94, 192, 193), (174, 182, 169, 170), (188, 187, 195, 196), (198, 206, 162, 167), (70, 78, 194, 199), (19, 23, 210, 211), (196, 195, 203, 204), (197, 196, 204, 205), (198, 197, 205, 206), (7, 11, 217, 218), (110, 118, 185, 186), (205, 204, 213, 214), (206, 205, 214, 215), (94, 102, 191, 192), (158, 166, 175, 176), (134, 142, 178, 183), (182, 190, 168, 169), (11, 15, 216, 217), (204, 203, 212, 213), (3, 7, 218, 219), (31, 38, 207, 208), (213, 212, 220, 221), (214, 213, 221, 222), (215, 214, 222, 223), (54, 62, 200, 201), (206, 215, 161, 162), (142, 150, 177, 178), (223, 222, 2, 3), (221, 220, 0, 1), (222, 221, 1, 2)])
me_sphere.use_remesh_preserve_volume = False
me_sphere.use_remesh_preserve_attributes = False
me_sphere.use_mirror_vertex_groups = False
me_sphere.update()

# ---- objects
ob_cube_021 = bpy.data.objects.new('Cube.021', me_cube_024)
ob_cube_020 = bpy.data.objects.new('Cube.020', me_cube_023)
ob_cube_019 = bpy.data.objects.new('Cube.019', me_cube_022)
ob_cube_018 = bpy.data.objects.new('Cube.018', me_cube_021)
ob_cube_017 = bpy.data.objects.new('Cube.017', me_cube_020)
ob_cube_016 = bpy.data.objects.new('Cube.016', me_cube_018)
ob_cube_015 = bpy.data.objects.new('Cube.015', me_cube_015)
ob_cube_014 = bpy.data.objects.new('Cube.014', me_cube_014)
ob_cube_013 = bpy.data.objects.new('Cube.013', me_cube_013)
ob_cube_012 = bpy.data.objects.new('Cube.012', me_cube_012)
ob_cube_011 = bpy.data.objects.new('Cube.011', me_cube_011)
ob_cube_010 = bpy.data.objects.new('Cube.010', me_cube_010)
ob_cube_009 = bpy.data.objects.new('Cube.009', me_cube_009)
ob_cube_008 = bpy.data.objects.new('Cube.008', me_cube_008)
ob_cube_007 = bpy.data.objects.new('Cube.007', me_cube_007)
ob_cube_006 = bpy.data.objects.new('Cube.006', me_cube_006)
ob_cube_005 = bpy.data.objects.new('Cube.005', me_cube_005)
ob_cube_004 = bpy.data.objects.new('Cube.004', me_cube_004)
ob_cube_003 = bpy.data.objects.new('Cube.003', me_cube_003)
ob_cube_002 = bpy.data.objects.new('Cube.002', me_cube_002)
ob_cube_001 = bpy.data.objects.new('Cube.001', me_cube_001)
ob_cube = bpy.data.objects.new('Cube', me_cube)
ob_sphere = bpy.data.objects.new('Sphere', me_sphere)

# ---- transforms, parenting, visibility, modifiers, constraints
ob_cube_021.location = (0.2406, -2.608e-08, 0.6852)
ob_cube_021.rotation_euler = (2.424e-09, -0.1885, -2.564e-08)
ob_cube_021.scale = (0.02937, 0.02751, 0.1078)
ob_cube_021.lineart.crease_threshold = 0.0
ob_cube_020.location = (0.2626, -2.98e-08, 0.5321)
ob_cube_020.rotation_euler = (-3.302e-07, 2.327, 1.575)
ob_cube_020.scale = (0.01113, 0.01043, 0.04086)
ob_cube_020.lineart.crease_threshold = 0.0
ob_cube_019.location = (0.2626, 0.03938, 0.4935)
ob_cube_019.rotation_euler = (-0.0001712, 2.358, 1.575)
ob_cube_019.scale = (0.01002, 0.009385, 0.008344)
ob_cube_019.lineart.crease_threshold = 0.0
ob_cube_018.location = (0.2626, 0.06901, 0.485)
ob_cube_018.rotation_euler = (0.001411, 2.133, 1.576)
ob_cube_018.scale = (0.004375, 0.004098, 0.01309)
ob_cube_018.lineart.crease_threshold = 0.0
ob_cube_017.location = (0.2626, 0.05761, 0.4696)
ob_cube_017.rotation_euler = (-0.0002592, 2.377, 1.574)
ob_cube_017.scale = (0.004375, 0.004098, 0.01309)
ob_cube_017.lineart.crease_threshold = 0.0
ob_cube_016.location = (-0.2622, 0.05761, 0.4696)
ob_cube_016.rotation_euler = (-0.0002592, 2.377, 1.574)
ob_cube_016.scale = (0.004375, 0.004098, 0.01309)
ob_cube_016.lineart.crease_threshold = 0.0
ob_cube_015.location = (-0.2622, 0.06901, 0.485)
ob_cube_015.rotation_euler = (0.001411, 2.133, 1.576)
ob_cube_015.scale = (0.004375, 0.004098, 0.01309)
ob_cube_015.lineart.crease_threshold = 0.0
ob_cube_014.location = (-0.2622, 0.03938, 0.4935)
ob_cube_014.rotation_euler = (-0.0001712, 2.358, 1.575)
ob_cube_014.scale = (0.01002, 0.009385, 0.008344)
ob_cube_014.lineart.crease_threshold = 0.0
ob_cube_013.location = (-0.2622, -2.876e-08, 0.5321)
ob_cube_013.rotation_euler = (-3.302e-07, 2.327, 1.575)
ob_cube_013.scale = (0.01113, 0.01043, 0.04086)
ob_cube_013.lineart.crease_threshold = 0.0
ob_cube_012.location = (-0.241, -2.762e-08, 0.6852)
ob_cube_012.rotation_euler = (3.996e-09, 0.2409, 3.301e-08)
ob_cube_012.scale = (0.02937, 0.02751, 0.1078)
ob_cube_012.lineart.crease_threshold = 0.0
ob_cube_011.location = (0.1272, 0.0, 0.4797)
ob_cube_011.scale = (0.02937, 0.02751, 0.1078)
ob_cube_011.lineart.crease_threshold = 0.0
ob_cube_010.location = (0.1272, -0.07158, 0.3467)
ob_cube_010.rotation_euler = (-2.028, -1.993e-16, 3.2e-16)
ob_cube_010.scale = (0.02937, 0.01601, 0.04039)
ob_cube_010.lineart.crease_threshold = 0.0
ob_cube_009.location = (0.1272, -0.1378, 0.3096)
ob_cube_009.scale = (0.02937, 0.02751, 0.1078)
ob_cube_009.lineart.crease_threshold = 0.0
ob_cube_008.location = (0.1272, 0.04654, -0.000536)
ob_cube_008.rotation_euler = (-1.575, -2.22e-16, 2.231e-16)
ob_cube_008.scale = (0.02937, 0.004148, 0.0956)
ob_cube_008.lineart.crease_threshold = 0.0
ob_cube_007.location = (-0.1276, 0.04654, -0.000536)
ob_cube_007.rotation_euler = (-1.575, -2.22e-16, 2.231e-16)
ob_cube_007.scale = (0.02937, 0.004148, 0.0956)
ob_cube_007.lineart.crease_threshold = 0.0
ob_cube_006.location = (-0.1276, -0.1378, 0.3096)
ob_cube_006.scale = (0.02937, 0.02751, 0.1078)
ob_cube_006.lineart.crease_threshold = 0.0
ob_cube_005.location = (-0.1276, -0.07158, 0.3467)
ob_cube_005.rotation_euler = (-2.028, -1.993e-16, 3.2e-16)
ob_cube_005.scale = (0.02937, 0.01601, 0.04039)
ob_cube_005.lineart.crease_threshold = 0.0
ob_cube_004.location = (-0.1276, 0.0, 0.4797)
ob_cube_004.scale = (0.02937, 0.02751, 0.1078)
ob_cube_004.lineart.crease_threshold = 0.0
ob_cube_003.location = (0.0, 0.0, 0.5613)
ob_cube_003.scale = (0.07179, 0.07179, 0.07179)
ob_cube_003.lineart.crease_threshold = 0.0
ob_cube_002.location = (0.0, -3.46e-09, 0.7403)
ob_cube_002.scale = (0.1252, 0.1252, 0.1252)
ob_cube_002.lineart.crease_threshold = 0.0
ob_cube_001.location = (0.06914, -9.768e-09, 1.099)
ob_cube_001.scale = (0.0647, 0.0647, 0.0647)
ob_cube_001.lineart.crease_threshold = 0.0
ob_cube.location = (-0.06914, -9.768e-09, 1.099)
ob_cube.scale = (0.0647, 0.0647, 0.0647)
ob_cube.lineart.crease_threshold = 0.0
ob_sphere.location = (0.0, -6.6e-09, 0.9033)
ob_sphere.scale = (0.416, 0.416, 0.416)
ob_sphere.lineart.crease_threshold = 0.0

# ---- collection membership
col_collection_1.objects.link(ob_cube_021)
col_collection_1.objects.link(ob_cube_020)
col_collection_1.objects.link(ob_cube_019)
col_collection_1.objects.link(ob_cube_018)
col_collection_1.objects.link(ob_cube_017)
col_collection_1.objects.link(ob_cube_016)
col_collection_1.objects.link(ob_cube_015)
col_collection_1.objects.link(ob_cube_014)
col_collection_1.objects.link(ob_cube_013)
col_collection_1.objects.link(ob_cube_012)
col_collection_1.objects.link(ob_cube_011)
col_collection_1.objects.link(ob_cube_010)
col_collection_1.objects.link(ob_cube_009)
col_collection_1.objects.link(ob_cube_008)
col_collection_1.objects.link(ob_cube_007)
col_collection_1.objects.link(ob_cube_006)
col_collection_1.objects.link(ob_cube_005)
col_collection_1.objects.link(ob_cube_004)
col_collection_1.objects.link(ob_cube_003)
col_collection_1.objects.link(ob_cube_002)
col_collection_1.objects.link(ob_cube_001)
col_collection_1.objects.link(ob_cube)
col_collection_1.objects.link(ob_sphere)

# ---- scene / render settings (as saved in the file)
scene.frame_start = 1; scene.frame_end = 250; scene.frame_set(1)
scene.render.engine = 'BLENDER_EEVEE_NEXT'
scene.render.resolution_percentage = 50
scene.render.dither_intensity = 0.0
scene.cycles.use_denoising = False
scene.cycles.samples = 128
scene.cycles.sampling_pattern = 'TABULATED_SOBOL'
scene.cycles.light_sampling_threshold = 0.0
scene.cycles.use_adaptive_sampling = False
scene.cycles.use_light_tree = False
scene.cycles.blur_glossy = 0.0
scene.cycles.sample_clamp_indirect = 0.0
scene.view_settings.view_transform = 'Standard'
bpy.context.view_layer.update()

# ---- added for rendering (the .blend has no active camera and no usable light): camera, sun
cam_auto = bpy.data.cameras.new('AutoCamera')
cam_auto.lens = 50.0
cam_auto.sensor_width = 36.0
cam_auto.clip_end = 1000.0
ob_auto_camera = bpy.data.objects.new('AutoCamera', cam_auto)
scene.collection.objects.link(ob_auto_camera)
ob_auto_camera.location = (1.42597, -1.71116, 1.75519)
ob_auto_camera.rotation_euler = (1.09748, -7.21219e-08, 0.694738)
scene.camera = ob_auto_camera
light_auto_sun = bpy.data.lights.new('AutoSun', 'SUN')
light_auto_sun.energy = 3.0
light_auto_sun.angle = 0.0523599
ob_auto_sun = bpy.data.objects.new('AutoSun', light_auto_sun)
scene.collection.objects.link(ob_auto_sun)
ob_auto_sun.rotation_euler = (0.872665, 0.174533, 0.523599)
bpy.context.view_layer.update()
